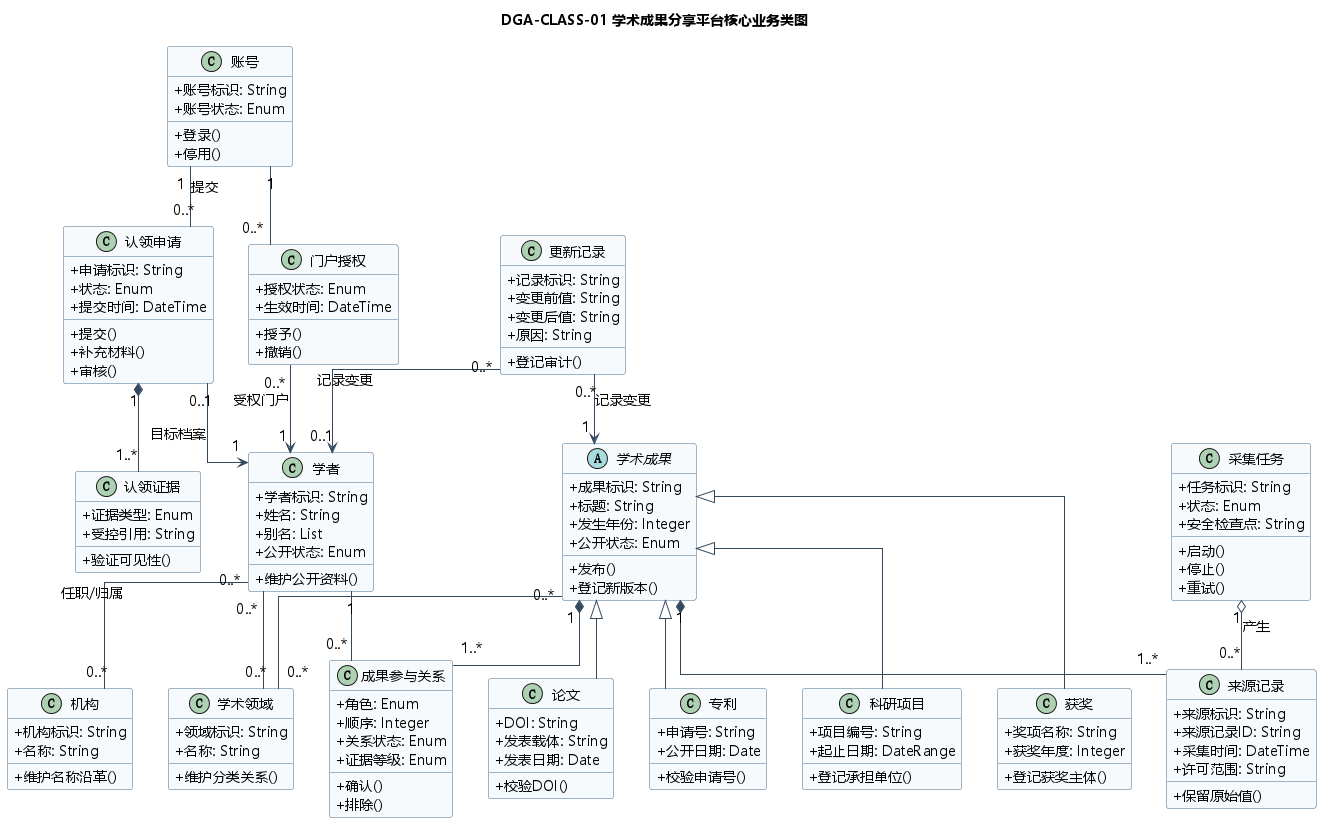

The diagram above was rendered by PlantUML. Its source (embedded in the PNG):
@startuml
title DGA-CLASS-01 学术成果分享平台核心业务类图
skinparam classAttributeIconSize 0
skinparam linetype ortho
skinparam shadowing false
skinparam defaultFontName Microsoft YaHei
skinparam defaultFontSize 14
skinparam class {
  BackgroundColor #F7FAFC
  BorderColor #456A8A
  ArrowColor #34495E
}

abstract class 学术成果 {
  +成果标识: String
  +标题: String
  +发生年份: Integer
  +公开状态: Enum
  +发布()
  +登记新版本()
}
class 论文 {
  +DOI: String
  +发表载体: String
  +发表日期: Date
  +校验DOI()
}
class 专利 {
  +申请号: String
  +公开日期: Date
  +校验申请号()
}
class 科研项目 {
  +项目编号: String
  +起止日期: DateRange
  +登记承担单位()
}
class 获奖 {
  +奖项名称: String
  +获奖年度: Integer
  +登记获奖主体()
}

class 学者 {
  +学者标识: String
  +姓名: String
  +别名: List
  +公开状态: Enum
  +维护公开资料()
}
class 机构 {
  +机构标识: String
  +名称: String
  +维护名称沿革()
}
class 学术领域 {
  +领域标识: String
  +名称: String
  +维护分类关系()
}
class 成果参与关系 {
  +角色: Enum
  +顺序: Integer
  +关系状态: Enum
  +证据等级: Enum
  +确认()
  +排除()
}
class 来源记录 {
  +来源标识: String
  +来源记录ID: String
  +采集时间: DateTime
  +许可范围: String
  +保留原始值()
}
class 账号 {
  +账号标识: String
  +账号状态: Enum
  +登录()
  +停用()
}
class 门户授权 {
  +授权状态: Enum
  +生效时间: DateTime
  +授予()
  +撤销()
}
class 认领申请 {
  +申请标识: String
  +状态: Enum
  +提交时间: DateTime
  +提交()
  +补充材料()
  +审核()
}
class 认领证据 {
  +证据类型: Enum
  +受控引用: String
  +验证可见性()
}
class 采集任务 {
  +任务标识: String
  +状态: Enum
  +安全检查点: String
  +启动()
  +停止()
  +重试()
}
class 更新记录 {
  +记录标识: String
  +变更前值: String
  +变更后值: String
  +原因: String
  +登记审计()
}

学术成果 <|-- 论文
学术成果 <|-- 专利
学术成果 <|-- 科研项目
学术成果 <|-- 获奖
学者 "1" -- "0..*" 成果参与关系
学术成果 "1" *-- "1..*" 成果参与关系
学术成果 "1" *-- "1..*" 来源记录
学者 "0..*" -- "0..*" 机构 : 任职/归属
学者 "0..*" -- "0..*" 学术领域
学术成果 "0..*" -- "0..*" 学术领域
账号 "1" -- "0..*" 认领申请 : 提交
认领申请 "1" *-- "1..*" 认领证据
认领申请 "0..1" --> "1" 学者 : 目标档案
账号 "1" -- "0..*" 门户授权
门户授权 "0..*" --> "1" 学者 : 受权门户
采集任务 "1" o-- "0..*" 来源记录 : 产生
更新记录 "0..*" --> "1" 学术成果 : 记录变更
更新记录 "0..*" --> "0..1" 学者 : 记录变更
@enduml